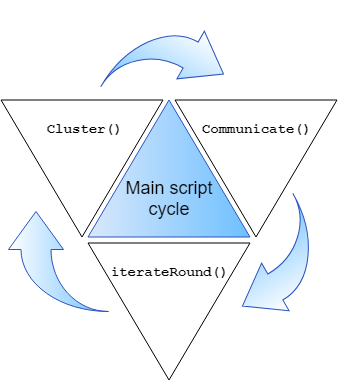

The diagram above was exported from draw.io. Its source (the exported page's mxGraphModel, read from the mxfile embedded in the PNG):
<mxGraphModel dx="2062" dy="280" grid="1" gridSize="10" guides="1" tooltips="1" connect="1" arrows="1" fold="1" page="1" pageScale="1" pageWidth="1169" pageHeight="827" background="#ffffff" math="0" shadow="0">
  <root>
    <mxCell id="0" />
    <mxCell id="1" parent="0" />
    <mxCell id="eUy6C849Py4e3mW_tMRz-657" value="" style="triangle;whiteSpace=wrap;html=1;rotation=-90;fillColor=#dae8fc;strokeColor=#2C53BF;gradientColor=#6EC0FF;" vertex="1" parent="1">
      <mxGeometry x="532" y="1089" width="137" height="162" as="geometry" />
    </mxCell>
    <mxCell id="eUy6C849Py4e3mW_tMRz-659" value="" style="triangle;whiteSpace=wrap;html=1;rotation=90;" vertex="1" parent="1">
      <mxGeometry x="619" y="1089" width="137" height="162" as="geometry" />
    </mxCell>
    <mxCell id="eUy6C849Py4e3mW_tMRz-660" value="" style="triangle;whiteSpace=wrap;html=1;rotation=90;" vertex="1" parent="1">
      <mxGeometry x="532" y="1232" width="137" height="162" as="geometry" />
    </mxCell>
    <mxCell id="eUy6C849Py4e3mW_tMRz-661" value="" style="triangle;whiteSpace=wrap;html=1;rotation=90;" vertex="1" parent="1">
      <mxGeometry x="445" y="1089" width="137" height="162" as="geometry" />
    </mxCell>
    <mxCell id="eUy6C849Py4e3mW_tMRz-662" value="&lt;span style=&quot;font-size: 18px&quot;&gt;Main script cycle&lt;/span&gt;" style="text;html=1;strokeColor=none;fillColor=none;align=center;verticalAlign=middle;whiteSpace=wrap;rounded=0;" vertex="1" parent="1">
      <mxGeometry x="550.5" y="1160" width="100" height="80" as="geometry" />
    </mxCell>
    <mxCell id="eUy6C849Py4e3mW_tMRz-663" value="" style="html=1;shadow=0;dashed=0;align=center;verticalAlign=middle;shape=mxgraph.arrows2.jumpInArrow;dy=15;dx=38;arrowHead=55;strokeColor=#2C53BF;gradientColor=#6EC0FF;rotation=-90;" vertex="1" parent="1">
      <mxGeometry x="440" y="1213" width="100" height="100" as="geometry" />
    </mxCell>
    <mxCell id="eUy6C849Py4e3mW_tMRz-664" value="" style="html=1;shadow=0;dashed=0;align=center;verticalAlign=middle;shape=mxgraph.arrows2.jumpInArrow;dy=15;dx=38;arrowHead=55;strokeColor=#2C53BF;gradientColor=#6EC0FF;rotation=30;" vertex="1" parent="1">
      <mxGeometry x="550.5" y="1020" width="100" height="100" as="geometry" />
    </mxCell>
    <mxCell id="eUy6C849Py4e3mW_tMRz-665" value="" style="html=1;shadow=0;dashed=0;align=center;verticalAlign=middle;shape=mxgraph.arrows2.jumpInArrow;dy=15;dx=38;arrowHead=55;strokeColor=#2C53BF;gradientColor=#6EC0FF;rotation=150;" vertex="1" parent="1">
      <mxGeometry x="656" y="1213" width="100" height="100" as="geometry" />
    </mxCell>
    <mxCell id="eUy6C849Py4e3mW_tMRz-666" value="&lt;font style=&quot;font-size: 14px&quot; face=&quot;Courier New&quot;&gt;&lt;b&gt;Cluster()&lt;/b&gt;&lt;/font&gt;" style="text;html=1;strokeColor=none;fillColor=none;align=center;verticalAlign=middle;whiteSpace=wrap;rounded=0;" vertex="1" parent="1">
      <mxGeometry x="480.5" y="1110" width="70" height="40" as="geometry" />
    </mxCell>
    <mxCell id="eUy6C849Py4e3mW_tMRz-667" value="&lt;font style=&quot;font-size: 14px&quot; face=&quot;Courier New&quot;&gt;&lt;b&gt;Communicate()&lt;/b&gt;&lt;/font&gt;" style="text;html=1;strokeColor=none;fillColor=none;align=center;verticalAlign=middle;whiteSpace=wrap;rounded=0;" vertex="1" parent="1">
      <mxGeometry x="613" y="1110" width="149" height="40" as="geometry" />
    </mxCell>
    <mxCell id="eUy6C849Py4e3mW_tMRz-668" value="&lt;font style=&quot;font-size: 14px&quot; face=&quot;Courier New&quot;&gt;&lt;b&gt;iterateRound()&lt;/b&gt;&lt;/font&gt;" style="text;html=1;strokeColor=none;fillColor=none;align=center;verticalAlign=middle;whiteSpace=wrap;rounded=0;fontSize=16;" vertex="1" parent="1">
      <mxGeometry x="526" y="1251" width="149" height="40" as="geometry" />
    </mxCell>
  </root>
</mxGraphModel>